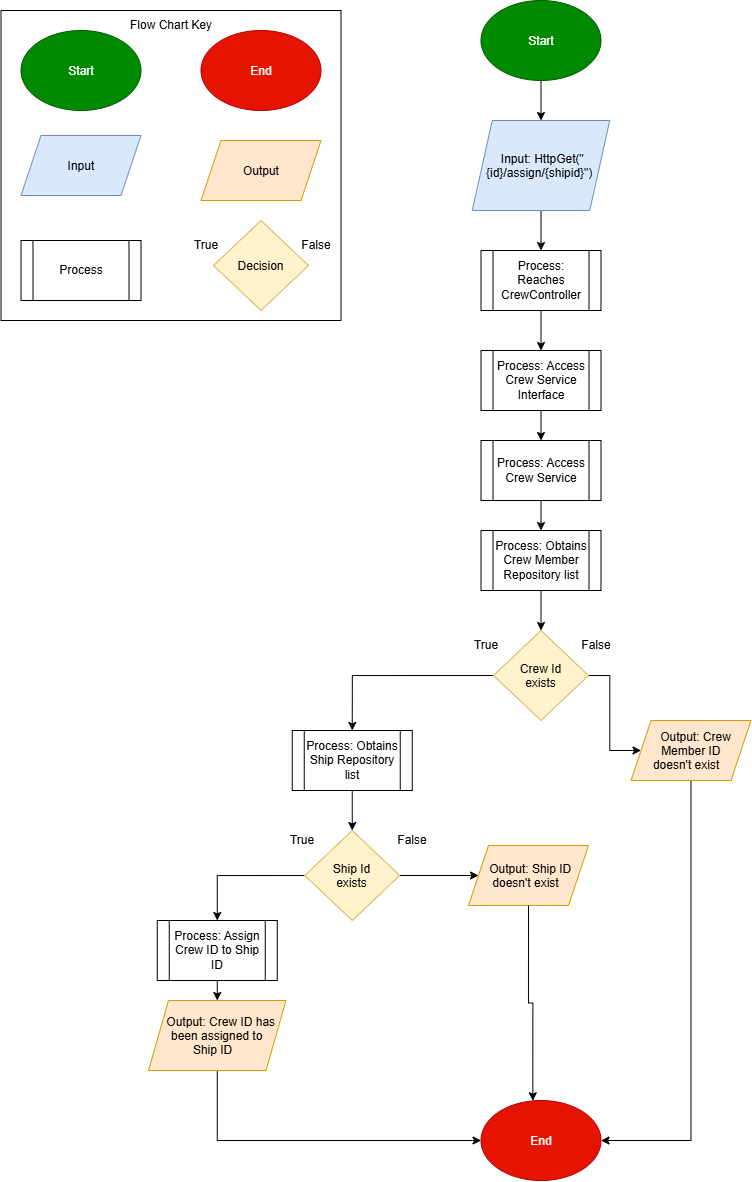

The diagram above was exported from draw.io. Its source (the exported page's mxGraphModel, read from the mxfile embedded in the PNG):
<mxGraphModel dx="1380" dy="752" grid="1" gridSize="10" guides="1" tooltips="1" connect="1" arrows="1" fold="1" page="1" pageScale="1" pageWidth="850" pageHeight="1100" math="0" shadow="0">
  <root>
    <mxCell id="0" />
    <mxCell id="1" parent="0" />
    <mxCell id="vBmaI2lJ5IdJwP0pF__t-13" parent="1" style="rounded=0;whiteSpace=wrap;html=1;" value="" vertex="1">
      <mxGeometry height="310" width="340" x="20" y="20" as="geometry" />
    </mxCell>
    <mxCell id="vBmaI2lJ5IdJwP0pF__t-2" parent="1" style="ellipse;whiteSpace=wrap;html=1;shapeInside=1;fillColor=#008a00;strokeColor=#005700;fontColor=#ffffff;" value="Start" vertex="1">
      <mxGeometry height="80" width="120" x="40" y="40" as="geometry" />
    </mxCell>
    <mxCell id="vBmaI2lJ5IdJwP0pF__t-3" parent="1" style="ellipse;whiteSpace=wrap;html=1;shapeInside=1;fillColor=#e51400;fontColor=#ffffff;strokeColor=#B20000;" value="End" vertex="1">
      <mxGeometry height="80" width="120" x="220" y="40" as="geometry" />
    </mxCell>
    <mxCell id="vBmaI2lJ5IdJwP0pF__t-7" parent="1" style="shape=parallelogram;perimeter=parallelogramPerimeter;whiteSpace=wrap;html=1;shapeInside=1;fixedSize=1;fillColor=#ffe6cc;strokeColor=#d79b00;" value="Output" vertex="1">
      <mxGeometry height="60" width="120" x="220" y="150" as="geometry" />
    </mxCell>
    <mxCell id="vBmaI2lJ5IdJwP0pF__t-9" parent="1" style="shape=process;whiteSpace=wrap;html=1;backgroundOutline=1;" value="Process" vertex="1">
      <mxGeometry height="60" width="120" x="40" y="250" as="geometry" />
    </mxCell>
    <mxCell id="vBmaI2lJ5IdJwP0pF__t-14" parent="1" style="text;html=1;whiteSpace=wrap;strokeColor=none;fillColor=none;align=center;verticalAlign=middle;rounded=0;autosize=1;resizable=0;" value="Flow Chart Key" vertex="1">
      <mxGeometry height="30" width="110" x="135" y="20" as="geometry" />
    </mxCell>
    <mxCell id="vBmaI2lJ5IdJwP0pF__t-52" parent="1" style="rhombus;whiteSpace=wrap;html=1;shapeInside=1;fillColor=#fff2cc;strokeColor=#d6b656;" value="Decision" vertex="1">
      <mxGeometry height="90" width="95" x="232.5" y="230" as="geometry" />
    </mxCell>
    <mxCell id="Ve56QueMQ8lofFjdMA9O-1" parent="1" style="text;html=1;whiteSpace=wrap;strokeColor=none;fillColor=none;align=center;verticalAlign=middle;rounded=0;autosize=1;resizable=0;" value="True" vertex="1">
      <mxGeometry height="30" width="50" x="200" y="240" as="geometry" />
    </mxCell>
    <mxCell id="Ve56QueMQ8lofFjdMA9O-2" parent="1" style="text;html=1;whiteSpace=wrap;strokeColor=none;fillColor=none;align=center;verticalAlign=middle;rounded=0;autosize=1;resizable=0;" value="False" vertex="1">
      <mxGeometry height="30" width="50" x="310" y="240" as="geometry" />
    </mxCell>
    <mxCell id="z11c5Chs9ndfRn49rdm8-25" edge="1" parent="1" source="3DvPm_rplSkcgiyEAU0i-1" style="edgeStyle=orthogonalEdgeStyle;rounded=0;orthogonalLoop=1;jettySize=auto;html=1;exitX=0.5;exitY=1;exitDx=0;exitDy=0;entryX=0.5;entryY=0;entryDx=0;entryDy=0;" target="z11c5Chs9ndfRn49rdm8-24">
      <mxGeometry relative="1" as="geometry" />
    </mxCell>
    <mxCell id="3DvPm_rplSkcgiyEAU0i-1" parent="1" style="ellipse;whiteSpace=wrap;html=1;shapeInside=1;fillColor=#008a00;strokeColor=#005700;fontColor=#ffffff;" value="Start" vertex="1">
      <mxGeometry height="80" width="120" x="500" y="10" as="geometry" />
    </mxCell>
    <mxCell id="z11c5Chs9ndfRn49rdm8-18" parent="1" style="shape=parallelogram;perimeter=parallelogramPerimeter;whiteSpace=wrap;html=1;shapeInside=1;fixedSize=1;fillColor=#dae8fc;strokeColor=#6c8ebf;" value="Input" vertex="1">
      <mxGeometry height="60" width="120" x="40" y="145" as="geometry" />
    </mxCell>
    <mxCell id="z11c5Chs9ndfRn49rdm8-28" edge="1" parent="1" source="z11c5Chs9ndfRn49rdm8-24" style="edgeStyle=orthogonalEdgeStyle;rounded=0;orthogonalLoop=1;jettySize=auto;html=1;exitX=0.5;exitY=1;exitDx=0;exitDy=0;entryX=0.5;entryY=0;entryDx=0;entryDy=0;" target="z11c5Chs9ndfRn49rdm8-27">
      <mxGeometry relative="1" as="geometry" />
    </mxCell>
    <mxCell id="z11c5Chs9ndfRn49rdm8-24" parent="1" style="shape=parallelogram;perimeter=parallelogramPerimeter;whiteSpace=wrap;html=1;shapeInside=1;fixedSize=1;fillColor=#dae8fc;strokeColor=#6c8ebf;" value="Input: HttpGet(&quot;{id}/assign/{shipid}&quot;)" vertex="1">
      <mxGeometry height="90" width="137.5" x="491.25" y="130" as="geometry" />
    </mxCell>
    <mxCell id="z11c5Chs9ndfRn49rdm8-30" edge="1" parent="1" source="z11c5Chs9ndfRn49rdm8-27" style="edgeStyle=orthogonalEdgeStyle;rounded=0;orthogonalLoop=1;jettySize=auto;html=1;exitX=0.5;exitY=1;exitDx=0;exitDy=0;entryX=0.5;entryY=0;entryDx=0;entryDy=0;" target="z11c5Chs9ndfRn49rdm8-29">
      <mxGeometry relative="1" as="geometry" />
    </mxCell>
    <mxCell id="z11c5Chs9ndfRn49rdm8-27" parent="1" style="shape=process;whiteSpace=wrap;html=1;backgroundOutline=1;" value="Process: Reaches CrewController" vertex="1">
      <mxGeometry height="60" width="120" x="500" y="260" as="geometry" />
    </mxCell>
    <mxCell id="z11c5Chs9ndfRn49rdm8-50" edge="1" parent="1" source="z11c5Chs9ndfRn49rdm8-29" style="edgeStyle=orthogonalEdgeStyle;rounded=0;orthogonalLoop=1;jettySize=auto;html=1;exitX=0.5;exitY=1;exitDx=0;exitDy=0;entryX=0.5;entryY=0;entryDx=0;entryDy=0;" target="z11c5Chs9ndfRn49rdm8-31">
      <mxGeometry relative="1" as="geometry" />
    </mxCell>
    <mxCell id="z11c5Chs9ndfRn49rdm8-29" parent="1" style="shape=process;whiteSpace=wrap;html=1;backgroundOutline=1;" value="Process: Access Crew Service Interface" vertex="1">
      <mxGeometry height="60" width="120" x="500" y="360" as="geometry" />
    </mxCell>
    <mxCell id="z11c5Chs9ndfRn49rdm8-34" edge="1" parent="1" source="z11c5Chs9ndfRn49rdm8-31" style="edgeStyle=orthogonalEdgeStyle;rounded=0;orthogonalLoop=1;jettySize=auto;html=1;exitX=0.5;exitY=1;exitDx=0;exitDy=0;entryX=0.5;entryY=0;entryDx=0;entryDy=0;" target="z11c5Chs9ndfRn49rdm8-33">
      <mxGeometry relative="1" as="geometry" />
    </mxCell>
    <mxCell id="z11c5Chs9ndfRn49rdm8-31" parent="1" style="shape=process;whiteSpace=wrap;html=1;backgroundOutline=1;" value="Process: Access Crew Service" vertex="1">
      <mxGeometry height="60" width="120" x="500" y="450" as="geometry" />
    </mxCell>
    <mxCell id="z11c5Chs9ndfRn49rdm8-45" edge="1" parent="1" source="z11c5Chs9ndfRn49rdm8-33" style="edgeStyle=orthogonalEdgeStyle;rounded=0;orthogonalLoop=1;jettySize=auto;html=1;exitX=0.5;exitY=1;exitDx=0;exitDy=0;entryX=0.5;entryY=0;entryDx=0;entryDy=0;" target="z11c5Chs9ndfRn49rdm8-40">
      <mxGeometry relative="1" as="geometry" />
    </mxCell>
    <mxCell id="z11c5Chs9ndfRn49rdm8-33" parent="1" style="shape=process;whiteSpace=wrap;html=1;backgroundOutline=1;" value="Process: Obtains Crew Member Repository list" vertex="1">
      <mxGeometry height="60" width="120" x="500" y="540" as="geometry" />
    </mxCell>
    <mxCell id="z11c5Chs9ndfRn49rdm8-44" edge="1" parent="1" source="z11c5Chs9ndfRn49rdm8-40" style="edgeStyle=orthogonalEdgeStyle;rounded=0;orthogonalLoop=1;jettySize=auto;html=1;exitX=1;exitY=0.5;exitDx=0;exitDy=0;entryX=0;entryY=0.5;entryDx=0;entryDy=0;" target="z11c5Chs9ndfRn49rdm8-43">
      <mxGeometry relative="1" as="geometry" />
    </mxCell>
    <mxCell id="z11c5Chs9ndfRn49rdm8-56" edge="1" parent="1" source="z11c5Chs9ndfRn49rdm8-40" style="edgeStyle=orthogonalEdgeStyle;rounded=0;orthogonalLoop=1;jettySize=auto;html=1;exitX=0;exitY=0.5;exitDx=0;exitDy=0;entryX=0.5;entryY=0;entryDx=0;entryDy=0;" target="z11c5Chs9ndfRn49rdm8-46">
      <mxGeometry relative="1" as="geometry" />
    </mxCell>
    <mxCell id="z11c5Chs9ndfRn49rdm8-40" parent="1" style="rhombus;whiteSpace=wrap;html=1;shapeInside=1;fillColor=#fff2cc;strokeColor=#d6b656;" value="Crew Id exists" vertex="1">
      <mxGeometry height="90" width="95" x="512.5" y="640" as="geometry" />
    </mxCell>
    <mxCell id="z11c5Chs9ndfRn49rdm8-41" parent="1" style="text;html=1;whiteSpace=wrap;strokeColor=none;fillColor=none;align=center;verticalAlign=middle;rounded=0;autosize=1;resizable=0;" value="True" vertex="1">
      <mxGeometry height="30" width="50" x="480" y="640" as="geometry" />
    </mxCell>
    <mxCell id="z11c5Chs9ndfRn49rdm8-42" parent="1" style="text;html=1;whiteSpace=wrap;strokeColor=none;fillColor=none;align=center;verticalAlign=middle;rounded=0;autosize=1;resizable=0;" value="False" vertex="1">
      <mxGeometry height="30" width="50" x="590" y="640" as="geometry" />
    </mxCell>
    <mxCell id="z11c5Chs9ndfRn49rdm8-66" edge="1" parent="1" source="z11c5Chs9ndfRn49rdm8-43" style="edgeStyle=orthogonalEdgeStyle;rounded=0;orthogonalLoop=1;jettySize=auto;html=1;exitX=0.5;exitY=1;exitDx=0;exitDy=0;entryX=1;entryY=0.5;entryDx=0;entryDy=0;" target="z11c5Chs9ndfRn49rdm8-63">
      <mxGeometry relative="1" as="geometry" />
    </mxCell>
    <mxCell id="z11c5Chs9ndfRn49rdm8-43" parent="1" style="shape=parallelogram;perimeter=parallelogramPerimeter;whiteSpace=wrap;html=1;shapeInside=1;fixedSize=1;fillColor=#ffe6cc;strokeColor=#d79b00;" value="Output: Crew Member ID doesn't exist" vertex="1">
      <mxGeometry height="60" width="120" x="650" y="730" as="geometry" />
    </mxCell>
    <mxCell id="z11c5Chs9ndfRn49rdm8-49" edge="1" parent="1" source="z11c5Chs9ndfRn49rdm8-46" style="edgeStyle=orthogonalEdgeStyle;rounded=0;orthogonalLoop=1;jettySize=auto;html=1;exitX=0.5;exitY=1;exitDx=0;exitDy=0;entryX=0.5;entryY=0;entryDx=0;entryDy=0;" target="z11c5Chs9ndfRn49rdm8-48">
      <mxGeometry relative="1" as="geometry" />
    </mxCell>
    <mxCell id="z11c5Chs9ndfRn49rdm8-46" parent="1" style="shape=process;whiteSpace=wrap;html=1;backgroundOutline=1;" value="Process: Obtains Ship Repository list" vertex="1">
      <mxGeometry height="60" width="120" x="311.25" y="740" as="geometry" />
    </mxCell>
    <mxCell id="z11c5Chs9ndfRn49rdm8-54" edge="1" parent="1" source="z11c5Chs9ndfRn49rdm8-48" style="edgeStyle=orthogonalEdgeStyle;rounded=0;orthogonalLoop=1;jettySize=auto;html=1;exitX=1;exitY=0.5;exitDx=0;exitDy=0;entryX=0;entryY=0.5;entryDx=0;entryDy=0;" target="z11c5Chs9ndfRn49rdm8-53">
      <mxGeometry relative="1" as="geometry" />
    </mxCell>
    <mxCell id="z11c5Chs9ndfRn49rdm8-57" edge="1" parent="1" source="z11c5Chs9ndfRn49rdm8-48" style="edgeStyle=orthogonalEdgeStyle;rounded=0;orthogonalLoop=1;jettySize=auto;html=1;exitX=0;exitY=0.5;exitDx=0;exitDy=0;entryX=0.5;entryY=0;entryDx=0;entryDy=0;" target="z11c5Chs9ndfRn49rdm8-55">
      <mxGeometry relative="1" as="geometry" />
    </mxCell>
    <mxCell id="z11c5Chs9ndfRn49rdm8-48" parent="1" style="rhombus;whiteSpace=wrap;html=1;shapeInside=1;fillColor=#fff2cc;strokeColor=#d6b656;" value="Ship Id exists" vertex="1">
      <mxGeometry height="90" width="95" x="323.75" y="840" as="geometry" />
    </mxCell>
    <mxCell id="z11c5Chs9ndfRn49rdm8-51" parent="1" style="text;html=1;whiteSpace=wrap;strokeColor=none;fillColor=none;align=center;verticalAlign=middle;rounded=0;autosize=1;resizable=0;" value="True" vertex="1">
      <mxGeometry height="30" width="50" x="296.25" y="835" as="geometry" />
    </mxCell>
    <mxCell id="z11c5Chs9ndfRn49rdm8-52" parent="1" style="text;html=1;whiteSpace=wrap;strokeColor=none;fillColor=none;align=center;verticalAlign=middle;rounded=0;autosize=1;resizable=0;" value="False" vertex="1">
      <mxGeometry height="30" width="50" x="406.25" y="835" as="geometry" />
    </mxCell>
    <mxCell id="z11c5Chs9ndfRn49rdm8-53" parent="1" style="shape=parallelogram;perimeter=parallelogramPerimeter;whiteSpace=wrap;html=1;shapeInside=1;fixedSize=1;fillColor=#ffe6cc;strokeColor=#d79b00;" value="Output: Ship ID doesn't exist" vertex="1">
      <mxGeometry height="60" width="120" x="487.5" y="855" as="geometry" />
    </mxCell>
    <mxCell id="z11c5Chs9ndfRn49rdm8-62" edge="1" parent="1" source="z11c5Chs9ndfRn49rdm8-55" style="edgeStyle=orthogonalEdgeStyle;rounded=0;orthogonalLoop=1;jettySize=auto;html=1;exitX=0.5;exitY=1;exitDx=0;exitDy=0;entryX=0.5;entryY=0;entryDx=0;entryDy=0;" target="z11c5Chs9ndfRn49rdm8-61">
      <mxGeometry relative="1" as="geometry" />
    </mxCell>
    <mxCell id="z11c5Chs9ndfRn49rdm8-55" parent="1" style="shape=process;whiteSpace=wrap;html=1;backgroundOutline=1;" value="Process: Assign Crew ID to Ship ID" vertex="1">
      <mxGeometry height="60" width="120" x="176.25" y="930" as="geometry" />
    </mxCell>
    <mxCell id="z11c5Chs9ndfRn49rdm8-64" edge="1" parent="1" source="z11c5Chs9ndfRn49rdm8-61" style="edgeStyle=orthogonalEdgeStyle;rounded=0;orthogonalLoop=1;jettySize=auto;html=1;exitX=0.5;exitY=1;exitDx=0;exitDy=0;entryX=0;entryY=0.5;entryDx=0;entryDy=0;" target="z11c5Chs9ndfRn49rdm8-63">
      <mxGeometry relative="1" as="geometry" />
    </mxCell>
    <mxCell id="z11c5Chs9ndfRn49rdm8-61" parent="1" style="shape=parallelogram;perimeter=parallelogramPerimeter;whiteSpace=wrap;html=1;shapeInside=1;fixedSize=1;fillColor=#ffe6cc;strokeColor=#d79b00;" value="Output: Crew ID has been assigned to Ship ID" vertex="1">
      <mxGeometry height="70" width="137.5" x="167.5" y="1010" as="geometry" />
    </mxCell>
    <mxCell id="z11c5Chs9ndfRn49rdm8-63" parent="1" style="ellipse;whiteSpace=wrap;html=1;shapeInside=1;fillColor=#e51400;fontColor=#ffffff;strokeColor=#B20000;" value="End" vertex="1">
      <mxGeometry height="80" width="120" x="500" y="1110" as="geometry" />
    </mxCell>
    <mxCell id="z11c5Chs9ndfRn49rdm8-65" edge="1" parent="1" source="z11c5Chs9ndfRn49rdm8-53" style="edgeStyle=orthogonalEdgeStyle;rounded=0;orthogonalLoop=1;jettySize=auto;html=1;exitX=0.5;exitY=1;exitDx=0;exitDy=0;entryX=0.432;entryY=0.003;entryDx=0;entryDy=0;entryPerimeter=0;" target="z11c5Chs9ndfRn49rdm8-63">
      <mxGeometry relative="1" as="geometry" />
    </mxCell>
  </root>
</mxGraphModel>